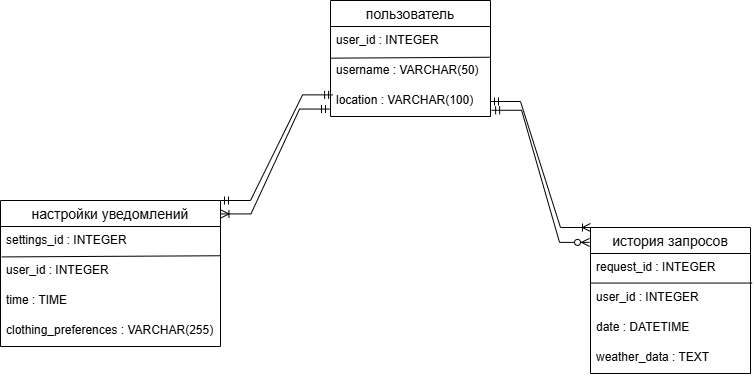

The diagram above was exported from draw.io. Its source (the exported page's mxGraphModel, read from the mxfile embedded in the PNG):
<mxGraphModel dx="2513" dy="1485" grid="1" gridSize="10" guides="1" tooltips="1" connect="1" arrows="1" fold="1" page="1" pageScale="1" pageWidth="850" pageHeight="1100" math="0" shadow="0">
  <root>
    <mxCell id="0" />
    <mxCell id="1" parent="0" />
    <mxCell id="T_Tq25lXZ6oyf-I9sF31-1" value="пользователь" style="swimlane;fontStyle=0;childLayout=stackLayout;horizontal=1;startSize=26;horizontalStack=0;resizeParent=1;resizeParentMax=0;resizeLast=0;collapsible=1;marginBottom=0;align=center;fontSize=14;" parent="1" vertex="1">
      <mxGeometry x="440" y="250" width="160" height="116" as="geometry" />
    </mxCell>
    <mxCell id="T_Tq25lXZ6oyf-I9sF31-2" value="user_id : INTEGER" style="text;strokeColor=none;fillColor=none;spacingLeft=4;spacingRight=4;overflow=hidden;rotatable=0;points=[[0,0.5],[1,0.5]];portConstraint=eastwest;fontSize=12;whiteSpace=wrap;html=1;" parent="T_Tq25lXZ6oyf-I9sF31-1" vertex="1">
      <mxGeometry y="26" width="160" height="30" as="geometry" />
    </mxCell>
    <mxCell id="T_Tq25lXZ6oyf-I9sF31-3" value="username : VARCHAR(50)" style="text;strokeColor=none;fillColor=none;spacingLeft=4;spacingRight=4;overflow=hidden;rotatable=0;points=[[0,0.5],[1,0.5]];portConstraint=eastwest;fontSize=12;whiteSpace=wrap;html=1;" parent="T_Tq25lXZ6oyf-I9sF31-1" vertex="1">
      <mxGeometry y="56" width="160" height="30" as="geometry" />
    </mxCell>
    <mxCell id="T_Tq25lXZ6oyf-I9sF31-4" value="location : VARCHAR(100)" style="text;strokeColor=none;fillColor=none;spacingLeft=4;spacingRight=4;overflow=hidden;rotatable=0;points=[[0,0.5],[1,0.5]];portConstraint=eastwest;fontSize=12;whiteSpace=wrap;html=1;" parent="T_Tq25lXZ6oyf-I9sF31-1" vertex="1">
      <mxGeometry y="86" width="160" height="30" as="geometry" />
    </mxCell>
    <mxCell id="T_Tq25lXZ6oyf-I9sF31-29" value="" style="endArrow=none;html=1;rounded=0;exitX=0.003;exitY=0.055;exitDx=0;exitDy=0;exitPerimeter=0;entryX=0.995;entryY=0.025;entryDx=0;entryDy=0;entryPerimeter=0;" parent="T_Tq25lXZ6oyf-I9sF31-1" source="T_Tq25lXZ6oyf-I9sF31-3" target="T_Tq25lXZ6oyf-I9sF31-3" edge="1">
      <mxGeometry width="50" height="50" relative="1" as="geometry">
        <mxPoint x="120" y="210" as="sourcePoint" />
        <mxPoint x="170" y="160" as="targetPoint" />
      </mxGeometry>
    </mxCell>
    <mxCell id="T_Tq25lXZ6oyf-I9sF31-5" value="настройки уведомлений" style="swimlane;fontStyle=0;childLayout=stackLayout;horizontal=1;startSize=26;horizontalStack=0;resizeParent=1;resizeParentMax=0;resizeLast=0;collapsible=1;marginBottom=0;align=center;fontSize=14;" parent="1" vertex="1">
      <mxGeometry x="110" y="450" width="220" height="146" as="geometry" />
    </mxCell>
    <mxCell id="T_Tq25lXZ6oyf-I9sF31-6" value="settings_id : INTEGER" style="text;strokeColor=none;fillColor=none;spacingLeft=4;spacingRight=4;overflow=hidden;rotatable=0;points=[[0,0.5],[1,0.5]];portConstraint=eastwest;fontSize=12;whiteSpace=wrap;html=1;" parent="T_Tq25lXZ6oyf-I9sF31-5" vertex="1">
      <mxGeometry y="26" width="220" height="30" as="geometry" />
    </mxCell>
    <mxCell id="T_Tq25lXZ6oyf-I9sF31-7" value="user_id : INTEGER" style="text;strokeColor=none;fillColor=none;spacingLeft=4;spacingRight=4;overflow=hidden;rotatable=0;points=[[0,0.5],[1,0.5]];portConstraint=eastwest;fontSize=12;whiteSpace=wrap;html=1;" parent="T_Tq25lXZ6oyf-I9sF31-5" vertex="1">
      <mxGeometry y="56" width="220" height="30" as="geometry" />
    </mxCell>
    <mxCell id="T_Tq25lXZ6oyf-I9sF31-8" value="time : TIME" style="text;strokeColor=none;fillColor=none;spacingLeft=4;spacingRight=4;overflow=hidden;rotatable=0;points=[[0,0.5],[1,0.5]];portConstraint=eastwest;fontSize=12;whiteSpace=wrap;html=1;" parent="T_Tq25lXZ6oyf-I9sF31-5" vertex="1">
      <mxGeometry y="86" width="220" height="30" as="geometry" />
    </mxCell>
    <mxCell id="slRWSM07bNeQj2W_YmXd-1" value="" style="endArrow=none;html=1;rounded=0;exitX=0.006;exitY=0.014;exitDx=0;exitDy=0;exitPerimeter=0;entryX=1.001;entryY=-0.025;entryDx=0;entryDy=0;entryPerimeter=0;" edge="1" parent="T_Tq25lXZ6oyf-I9sF31-5" source="T_Tq25lXZ6oyf-I9sF31-7" target="T_Tq25lXZ6oyf-I9sF31-7">
      <mxGeometry width="50" height="50" relative="1" as="geometry">
        <mxPoint x="150" y="130" as="sourcePoint" />
        <mxPoint x="200" y="80" as="targetPoint" />
      </mxGeometry>
    </mxCell>
    <mxCell id="slRWSM07bNeQj2W_YmXd-2" value="clothing_preferences : VARCHAR(255)" style="text;strokeColor=none;fillColor=none;spacingLeft=4;spacingRight=4;overflow=hidden;rotatable=0;points=[[0,0.5],[1,0.5]];portConstraint=eastwest;fontSize=12;whiteSpace=wrap;html=1;" vertex="1" parent="T_Tq25lXZ6oyf-I9sF31-5">
      <mxGeometry y="116" width="220" height="30" as="geometry" />
    </mxCell>
    <mxCell id="T_Tq25lXZ6oyf-I9sF31-22" value="история запросов" style="swimlane;fontStyle=0;childLayout=stackLayout;horizontal=1;startSize=26;horizontalStack=0;resizeParent=1;resizeParentMax=0;resizeLast=0;collapsible=1;marginBottom=0;align=center;fontSize=14;" parent="1" vertex="1">
      <mxGeometry x="700" y="477" width="160" height="146" as="geometry" />
    </mxCell>
    <mxCell id="T_Tq25lXZ6oyf-I9sF31-23" value="request_id : INTEGER&amp;nbsp;" style="text;strokeColor=none;fillColor=none;spacingLeft=4;spacingRight=4;overflow=hidden;rotatable=0;points=[[0,0.5],[1,0.5]];portConstraint=eastwest;fontSize=12;whiteSpace=wrap;html=1;" parent="T_Tq25lXZ6oyf-I9sF31-22" vertex="1">
      <mxGeometry y="26" width="160" height="30" as="geometry" />
    </mxCell>
    <mxCell id="T_Tq25lXZ6oyf-I9sF31-24" value="user_id : INTEGER" style="text;strokeColor=none;fillColor=none;spacingLeft=4;spacingRight=4;overflow=hidden;rotatable=0;points=[[0,0.5],[1,0.5]];portConstraint=eastwest;fontSize=12;whiteSpace=wrap;html=1;" parent="T_Tq25lXZ6oyf-I9sF31-22" vertex="1">
      <mxGeometry y="56" width="160" height="30" as="geometry" />
    </mxCell>
    <mxCell id="T_Tq25lXZ6oyf-I9sF31-25" value="date : DATETIME" style="text;strokeColor=none;fillColor=none;spacingLeft=4;spacingRight=4;overflow=hidden;rotatable=0;points=[[0,0.5],[1,0.5]];portConstraint=eastwest;fontSize=12;whiteSpace=wrap;html=1;" parent="T_Tq25lXZ6oyf-I9sF31-22" vertex="1">
      <mxGeometry y="86" width="160" height="30" as="geometry" />
    </mxCell>
    <mxCell id="T_Tq25lXZ6oyf-I9sF31-30" value="" style="endArrow=none;html=1;rounded=0;exitX=0.001;exitY=-0.015;exitDx=0;exitDy=0;exitPerimeter=0;entryX=1.01;entryY=-0.015;entryDx=0;entryDy=0;entryPerimeter=0;" parent="T_Tq25lXZ6oyf-I9sF31-22" source="T_Tq25lXZ6oyf-I9sF31-24" target="T_Tq25lXZ6oyf-I9sF31-24" edge="1">
      <mxGeometry width="50" height="50" relative="1" as="geometry">
        <mxPoint x="20" y="77" as="sourcePoint" />
        <mxPoint x="70" y="27" as="targetPoint" />
      </mxGeometry>
    </mxCell>
    <mxCell id="T_Tq25lXZ6oyf-I9sF31-31" value="weather_data : TEXT" style="text;strokeColor=none;fillColor=none;spacingLeft=4;spacingRight=4;overflow=hidden;rotatable=0;points=[[0,0.5],[1,0.5]];portConstraint=eastwest;fontSize=12;whiteSpace=wrap;html=1;" parent="T_Tq25lXZ6oyf-I9sF31-22" vertex="1">
      <mxGeometry y="116" width="160" height="30" as="geometry" />
    </mxCell>
    <mxCell id="slRWSM07bNeQj2W_YmXd-4" value="" style="edgeStyle=entityRelationEdgeStyle;fontSize=12;html=1;endArrow=ERmandOne;startArrow=ERmandOne;rounded=0;exitX=1;exitY=0;exitDx=0;exitDy=0;entryX=0.013;entryY=0.279;entryDx=0;entryDy=0;entryPerimeter=0;" edge="1" parent="1" source="T_Tq25lXZ6oyf-I9sF31-5" target="T_Tq25lXZ6oyf-I9sF31-4">
      <mxGeometry width="100" height="100" relative="1" as="geometry">
        <mxPoint x="160.06000000000006" y="390.226" as="sourcePoint" />
        <mxPoint x="320" y="270" as="targetPoint" />
        <Array as="points">
          <mxPoint x="220" y="180" />
          <mxPoint x="250" y="310" />
        </Array>
      </mxGeometry>
    </mxCell>
    <mxCell id="slRWSM07bNeQj2W_YmXd-5" value="" style="edgeStyle=entityRelationEdgeStyle;fontSize=12;html=1;endArrow=ERzeroToMany;startArrow=ERmandOne;rounded=0;exitX=1.007;exitY=0.792;exitDx=0;exitDy=0;exitPerimeter=0;entryX=-0.006;entryY=0.102;entryDx=0;entryDy=0;entryPerimeter=0;" edge="1" parent="1" source="T_Tq25lXZ6oyf-I9sF31-4" target="T_Tq25lXZ6oyf-I9sF31-22">
      <mxGeometry width="100" height="100" relative="1" as="geometry">
        <mxPoint x="220" y="570" as="sourcePoint" />
        <mxPoint x="470" y="426" as="targetPoint" />
        <Array as="points">
          <mxPoint x="420" y="390" />
        </Array>
      </mxGeometry>
    </mxCell>
    <mxCell id="slRWSM07bNeQj2W_YmXd-8" value="" style="edgeStyle=entityRelationEdgeStyle;fontSize=12;html=1;endArrow=ERoneToMany;startArrow=ERmandOne;rounded=0;exitX=-0.006;exitY=0.752;exitDx=0;exitDy=0;exitPerimeter=0;entryX=1.002;entryY=0.092;entryDx=0;entryDy=0;entryPerimeter=0;" edge="1" parent="1" source="T_Tq25lXZ6oyf-I9sF31-4" target="T_Tq25lXZ6oyf-I9sF31-5">
      <mxGeometry width="100" height="100" relative="1" as="geometry">
        <mxPoint x="410" y="510" as="sourcePoint" />
        <mxPoint x="510" y="410" as="targetPoint" />
      </mxGeometry>
    </mxCell>
    <mxCell id="slRWSM07bNeQj2W_YmXd-10" value="" style="edgeStyle=entityRelationEdgeStyle;fontSize=12;html=1;endArrow=ERoneToMany;startArrow=ERmandOne;rounded=0;exitX=1;exitY=0.5;exitDx=0;exitDy=0;entryX=0;entryY=0;entryDx=0;entryDy=0;" edge="1" parent="1" source="T_Tq25lXZ6oyf-I9sF31-4" target="T_Tq25lXZ6oyf-I9sF31-22">
      <mxGeometry width="100" height="100" relative="1" as="geometry">
        <mxPoint x="560" y="560" as="sourcePoint" />
        <mxPoint x="660" y="460" as="targetPoint" />
      </mxGeometry>
    </mxCell>
  </root>
</mxGraphModel>